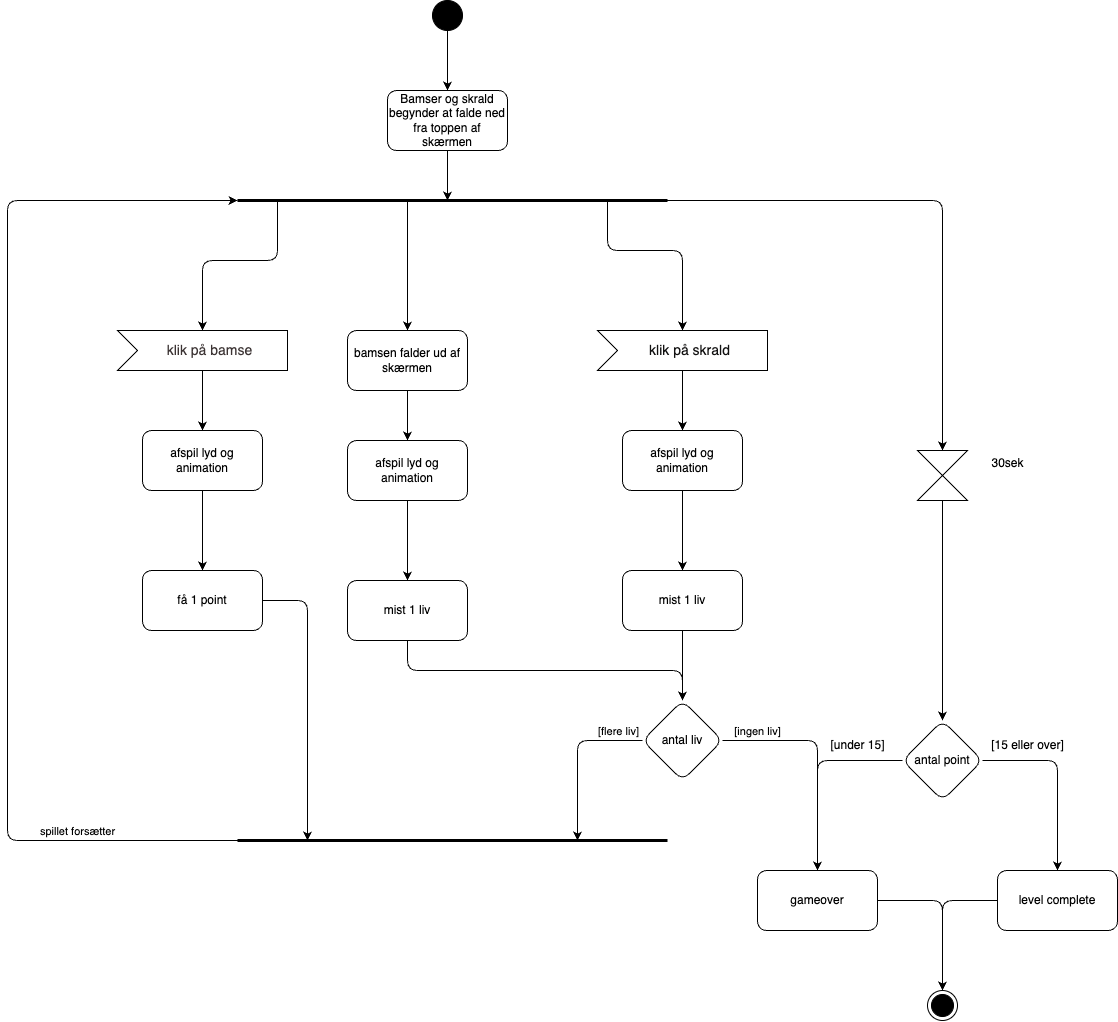

The diagram above was exported from draw.io. Its source (the exported page's mxGraphModel, read from the mxfile embedded in the PNG):
<mxGraphModel dx="2060" dy="2119" grid="1" gridSize="10" guides="1" tooltips="1" connect="1" arrows="1" fold="1" page="1" pageScale="1" pageWidth="850" pageHeight="1100" background="none" math="0" shadow="0">
  <root>
    <mxCell id="0" />
    <mxCell id="1" parent="0" />
    <mxCell id="Qj2_ZaWZMERQNmfYBCHz-12" style="edgeStyle=orthogonalEdgeStyle;rounded=1;orthogonalLoop=1;jettySize=auto;html=1;entryX=0.5;entryY=0;entryDx=0;entryDy=0;" parent="1" source="2" target="Qj2_ZaWZMERQNmfYBCHz-5" edge="1">
      <mxGeometry relative="1" as="geometry" />
    </mxCell>
    <mxCell id="2" value="&lt;font color=&quot;#121111&quot;&gt;klik på skrald&lt;/font&gt;" style="html=1;shape=mxgraph.infographic.ribbonSimple;notch1=20;notch2=0;align=center;verticalAlign=middle;fontSize=14;fontStyle=0;fillColor=#FFFFFF;flipH=0;spacingRight=0;spacingLeft=14;rounded=1;" parent="1" vertex="1">
      <mxGeometry x="310" y="270" width="170" height="40" as="geometry" />
    </mxCell>
    <mxCell id="Qj2_ZaWZMERQNmfYBCHz-11" style="edgeStyle=orthogonalEdgeStyle;rounded=1;orthogonalLoop=1;jettySize=auto;html=1;entryX=0.5;entryY=0;entryDx=0;entryDy=0;" parent="1" source="3" target="Qj2_ZaWZMERQNmfYBCHz-9" edge="1">
      <mxGeometry relative="1" as="geometry" />
    </mxCell>
    <mxCell id="3" value="klik på bamse" style="html=1;shape=mxgraph.infographic.ribbonSimple;notch1=20;notch2=0;align=center;verticalAlign=middle;fontSize=14;fontStyle=0;fillColor=#FFFFFF;flipH=0;spacingRight=0;spacingLeft=14;fontColor=#3c3434;labelBorderColor=none;labelBackgroundColor=none;rounded=1;" parent="1" vertex="1">
      <mxGeometry x="-170" y="270" width="170" height="40" as="geometry" />
    </mxCell>
    <mxCell id="Qj2_ZaWZMERQNmfYBCHz-7" value="" style="edgeStyle=orthogonalEdgeStyle;rounded=1;orthogonalLoop=1;jettySize=auto;html=1;" parent="1" source="Qj2_ZaWZMERQNmfYBCHz-5" target="Qj2_ZaWZMERQNmfYBCHz-6" edge="1">
      <mxGeometry relative="1" as="geometry" />
    </mxCell>
    <mxCell id="Qj2_ZaWZMERQNmfYBCHz-5" value="afspil lyd og animation" style="rounded=1;whiteSpace=wrap;html=1;" parent="1" vertex="1">
      <mxGeometry x="335" y="370" width="120" height="60" as="geometry" />
    </mxCell>
    <mxCell id="Qj2_ZaWZMERQNmfYBCHz-19" style="edgeStyle=orthogonalEdgeStyle;rounded=1;orthogonalLoop=1;jettySize=auto;html=1;entryX=0.5;entryY=0;entryDx=0;entryDy=0;" parent="1" source="Qj2_ZaWZMERQNmfYBCHz-6" target="Qj2_ZaWZMERQNmfYBCHz-18" edge="1">
      <mxGeometry relative="1" as="geometry" />
    </mxCell>
    <mxCell id="Qj2_ZaWZMERQNmfYBCHz-6" value="mist 1 liv" style="whiteSpace=wrap;html=1;rounded=1;" parent="1" vertex="1">
      <mxGeometry x="335" y="510" width="120" height="60" as="geometry" />
    </mxCell>
    <mxCell id="Qj2_ZaWZMERQNmfYBCHz-8" value="" style="edgeStyle=orthogonalEdgeStyle;rounded=1;orthogonalLoop=1;jettySize=auto;html=1;" parent="1" source="Qj2_ZaWZMERQNmfYBCHz-9" target="Qj2_ZaWZMERQNmfYBCHz-10" edge="1">
      <mxGeometry relative="1" as="geometry" />
    </mxCell>
    <mxCell id="Qj2_ZaWZMERQNmfYBCHz-9" value="afspil lyd og animation" style="rounded=1;whiteSpace=wrap;html=1;" parent="1" vertex="1">
      <mxGeometry x="-145" y="370" width="120" height="60" as="geometry" />
    </mxCell>
    <mxCell id="Qj2_ZaWZMERQNmfYBCHz-39" style="edgeStyle=orthogonalEdgeStyle;rounded=1;orthogonalLoop=1;jettySize=auto;html=1;" parent="1" source="Qj2_ZaWZMERQNmfYBCHz-10" edge="1">
      <mxGeometry relative="1" as="geometry">
        <mxPoint x="20" y="780" as="targetPoint" />
      </mxGeometry>
    </mxCell>
    <mxCell id="Qj2_ZaWZMERQNmfYBCHz-10" value="få 1 point" style="whiteSpace=wrap;html=1;rounded=1;" parent="1" vertex="1">
      <mxGeometry x="-145" y="510" width="120" height="60" as="geometry" />
    </mxCell>
    <mxCell id="Qj2_ZaWZMERQNmfYBCHz-17" style="edgeStyle=orthogonalEdgeStyle;rounded=1;orthogonalLoop=1;jettySize=auto;html=1;" parent="1" source="Qj2_ZaWZMERQNmfYBCHz-13" target="Qj2_ZaWZMERQNmfYBCHz-14" edge="1">
      <mxGeometry relative="1" as="geometry" />
    </mxCell>
    <mxCell id="Qj2_ZaWZMERQNmfYBCHz-13" value="afspil lyd og animation" style="rounded=1;whiteSpace=wrap;html=1;" parent="1" vertex="1">
      <mxGeometry x="60" y="380" width="120" height="60" as="geometry" />
    </mxCell>
    <mxCell id="Qj2_ZaWZMERQNmfYBCHz-54" style="edgeStyle=orthogonalEdgeStyle;rounded=1;orthogonalLoop=1;jettySize=auto;html=1;" parent="1" source="Qj2_ZaWZMERQNmfYBCHz-14" target="Qj2_ZaWZMERQNmfYBCHz-18" edge="1">
      <mxGeometry relative="1" as="geometry">
        <Array as="points">
          <mxPoint x="120" y="610" />
          <mxPoint x="395" y="610" />
        </Array>
      </mxGeometry>
    </mxCell>
    <mxCell id="Qj2_ZaWZMERQNmfYBCHz-14" value="mist 1 liv" style="whiteSpace=wrap;html=1;rounded=1;" parent="1" vertex="1">
      <mxGeometry x="60" y="520" width="120" height="60" as="geometry" />
    </mxCell>
    <mxCell id="Qj2_ZaWZMERQNmfYBCHz-16" style="edgeStyle=orthogonalEdgeStyle;rounded=1;orthogonalLoop=1;jettySize=auto;html=1;entryX=0.5;entryY=0;entryDx=0;entryDy=0;" parent="1" source="Qj2_ZaWZMERQNmfYBCHz-15" target="Qj2_ZaWZMERQNmfYBCHz-13" edge="1">
      <mxGeometry relative="1" as="geometry" />
    </mxCell>
    <mxCell id="Qj2_ZaWZMERQNmfYBCHz-15" value="bamsen falder ud af skærmen" style="rounded=1;whiteSpace=wrap;html=1;gradientColor=none;" parent="1" vertex="1">
      <mxGeometry x="60" y="270" width="120" height="60" as="geometry" />
    </mxCell>
    <mxCell id="Qj2_ZaWZMERQNmfYBCHz-31" style="edgeStyle=orthogonalEdgeStyle;rounded=1;orthogonalLoop=1;jettySize=auto;html=1;entryX=0.5;entryY=0;entryDx=0;entryDy=0;" parent="1" source="Qj2_ZaWZMERQNmfYBCHz-18" target="Qj2_ZaWZMERQNmfYBCHz-25" edge="1">
      <mxGeometry relative="1" as="geometry" />
    </mxCell>
    <mxCell id="Qj2_ZaWZMERQNmfYBCHz-33" value="[ingen liv]" style="edgeLabel;html=1;align=center;verticalAlign=middle;resizable=0;points=[];rounded=1;" parent="Qj2_ZaWZMERQNmfYBCHz-31" vertex="1" connectable="0">
      <mxGeometry x="-0.817" y="-2" relative="1" as="geometry">
        <mxPoint x="14" y="-12" as="offset" />
      </mxGeometry>
    </mxCell>
    <mxCell id="Qj2_ZaWZMERQNmfYBCHz-37" style="edgeStyle=orthogonalEdgeStyle;rounded=1;orthogonalLoop=1;jettySize=auto;html=1;" parent="1" source="Qj2_ZaWZMERQNmfYBCHz-18" edge="1">
      <mxGeometry relative="1" as="geometry">
        <mxPoint x="290" y="780" as="targetPoint" />
      </mxGeometry>
    </mxCell>
    <mxCell id="Qj2_ZaWZMERQNmfYBCHz-55" value="[flere liv]" style="edgeLabel;html=1;align=center;verticalAlign=middle;resizable=0;points=[];rounded=1;" parent="Qj2_ZaWZMERQNmfYBCHz-37" vertex="1" connectable="0">
      <mxGeometry x="-0.7258" y="-3" relative="1" as="geometry">
        <mxPoint x="-2" y="-7" as="offset" />
      </mxGeometry>
    </mxCell>
    <mxCell id="Qj2_ZaWZMERQNmfYBCHz-18" value="antal liv" style="rhombus;whiteSpace=wrap;html=1;rounded=1;" parent="1" vertex="1">
      <mxGeometry x="355" y="640" width="80" height="80" as="geometry" />
    </mxCell>
    <mxCell id="Qj2_ZaWZMERQNmfYBCHz-20" value="" style="endArrow=none;startArrow=none;endFill=0;startFill=0;endSize=8;html=1;verticalAlign=bottom;labelBackgroundColor=none;strokeWidth=3;rounded=1;" parent="1" edge="1">
      <mxGeometry width="160" relative="1" as="geometry">
        <mxPoint x="-50" y="140" as="sourcePoint" />
        <mxPoint x="380" y="140" as="targetPoint" />
      </mxGeometry>
    </mxCell>
    <mxCell id="Qj2_ZaWZMERQNmfYBCHz-30" style="edgeStyle=orthogonalEdgeStyle;rounded=1;orthogonalLoop=1;jettySize=auto;html=1;entryX=0.5;entryY=0;entryDx=0;entryDy=0;" parent="1" source="Qj2_ZaWZMERQNmfYBCHz-21" target="Qj2_ZaWZMERQNmfYBCHz-24" edge="1">
      <mxGeometry relative="1" as="geometry" />
    </mxCell>
    <mxCell id="Qj2_ZaWZMERQNmfYBCHz-21" value="" style="shape=collate;html=1;rounded=1;" parent="1" vertex="1">
      <mxGeometry x="630" y="390" width="50" height="50" as="geometry" />
    </mxCell>
    <mxCell id="Qj2_ZaWZMERQNmfYBCHz-22" value="&lt;div&gt;30sek&lt;/div&gt;" style="text;html=1;align=center;verticalAlign=middle;resizable=0;points=[];autosize=1;strokeColor=none;fillColor=none;rounded=1;" parent="1" vertex="1">
      <mxGeometry x="690" y="388" width="60" height="30" as="geometry" />
    </mxCell>
    <mxCell id="Qj2_ZaWZMERQNmfYBCHz-27" style="edgeStyle=orthogonalEdgeStyle;rounded=1;orthogonalLoop=1;jettySize=auto;html=1;entryX=0.5;entryY=0;entryDx=0;entryDy=0;" parent="1" source="Qj2_ZaWZMERQNmfYBCHz-24" target="Qj2_ZaWZMERQNmfYBCHz-25" edge="1">
      <mxGeometry relative="1" as="geometry" />
    </mxCell>
    <mxCell id="Qj2_ZaWZMERQNmfYBCHz-28" style="edgeStyle=orthogonalEdgeStyle;rounded=1;orthogonalLoop=1;jettySize=auto;html=1;" parent="1" source="Qj2_ZaWZMERQNmfYBCHz-24" target="Qj2_ZaWZMERQNmfYBCHz-26" edge="1">
      <mxGeometry relative="1" as="geometry" />
    </mxCell>
    <mxCell id="Qj2_ZaWZMERQNmfYBCHz-24" value="antal point" style="rhombus;whiteSpace=wrap;html=1;rounded=1;" parent="1" vertex="1">
      <mxGeometry x="615" y="660" width="80" height="80" as="geometry" />
    </mxCell>
    <mxCell id="Qj2_ZaWZMERQNmfYBCHz-61" style="edgeStyle=orthogonalEdgeStyle;rounded=1;orthogonalLoop=1;jettySize=auto;html=1;entryX=0.5;entryY=0;entryDx=0;entryDy=0;" parent="1" source="Qj2_ZaWZMERQNmfYBCHz-25" target="Qj2_ZaWZMERQNmfYBCHz-59" edge="1">
      <mxGeometry relative="1" as="geometry" />
    </mxCell>
    <mxCell id="Qj2_ZaWZMERQNmfYBCHz-25" value="gameover" style="whiteSpace=wrap;html=1;rounded=1;" parent="1" vertex="1">
      <mxGeometry x="470" y="810" width="120" height="60" as="geometry" />
    </mxCell>
    <mxCell id="Qj2_ZaWZMERQNmfYBCHz-60" style="edgeStyle=orthogonalEdgeStyle;rounded=1;orthogonalLoop=1;jettySize=auto;html=1;entryX=0.5;entryY=0;entryDx=0;entryDy=0;" parent="1" source="Qj2_ZaWZMERQNmfYBCHz-26" target="Qj2_ZaWZMERQNmfYBCHz-59" edge="1">
      <mxGeometry relative="1" as="geometry" />
    </mxCell>
    <mxCell id="Qj2_ZaWZMERQNmfYBCHz-26" value="level complete" style="whiteSpace=wrap;html=1;rounded=1;" parent="1" vertex="1">
      <mxGeometry x="710" y="810" width="120" height="60" as="geometry" />
    </mxCell>
    <mxCell id="Qj2_ZaWZMERQNmfYBCHz-34" value="[under 15]" style="text;html=1;align=center;verticalAlign=middle;resizable=0;points=[];autosize=1;strokeColor=none;fillColor=none;rounded=1;" parent="1" vertex="1">
      <mxGeometry x="530" y="670" width="80" height="30" as="geometry" />
    </mxCell>
    <mxCell id="Qj2_ZaWZMERQNmfYBCHz-35" value="[15 eller over]" style="text;html=1;align=center;verticalAlign=middle;resizable=0;points=[];autosize=1;strokeColor=none;fillColor=none;rounded=1;" parent="1" vertex="1">
      <mxGeometry x="690" y="670" width="100" height="30" as="geometry" />
    </mxCell>
    <mxCell id="Qj2_ZaWZMERQNmfYBCHz-36" value="" style="endArrow=none;startArrow=none;endFill=0;startFill=0;endSize=8;html=1;verticalAlign=bottom;labelBackgroundColor=none;strokeWidth=3;rounded=1;" parent="1" edge="1">
      <mxGeometry width="160" relative="1" as="geometry">
        <mxPoint x="-50" y="780" as="sourcePoint" />
        <mxPoint x="380" y="780" as="targetPoint" />
      </mxGeometry>
    </mxCell>
    <mxCell id="Qj2_ZaWZMERQNmfYBCHz-41" value="" style="endArrow=classic;html=1;rounded=1;" parent="1" edge="1">
      <mxGeometry width="50" height="50" relative="1" as="geometry">
        <mxPoint x="-50" y="780" as="sourcePoint" />
        <mxPoint x="-50" y="140" as="targetPoint" />
        <Array as="points">
          <mxPoint x="-280" y="780" />
          <mxPoint x="-280" y="140" />
        </Array>
      </mxGeometry>
    </mxCell>
    <mxCell id="Qj2_ZaWZMERQNmfYBCHz-56" value="spillet forsætter" style="edgeLabel;html=1;align=center;verticalAlign=middle;resizable=0;points=[];rounded=1;" parent="Qj2_ZaWZMERQNmfYBCHz-41" vertex="1" connectable="0">
      <mxGeometry x="-0.7034" relative="1" as="geometry">
        <mxPoint x="3" y="-10" as="offset" />
      </mxGeometry>
    </mxCell>
    <mxCell id="Qj2_ZaWZMERQNmfYBCHz-43" value="" style="endArrow=classic;html=1;rounded=1;entryX=0.5;entryY=0;entryDx=0;entryDy=0;" parent="1" target="Qj2_ZaWZMERQNmfYBCHz-21" edge="1">
      <mxGeometry width="50" height="50" relative="1" as="geometry">
        <mxPoint x="380" y="140" as="sourcePoint" />
        <mxPoint x="520" y="480" as="targetPoint" />
        <Array as="points">
          <mxPoint x="655" y="140" />
        </Array>
      </mxGeometry>
    </mxCell>
    <mxCell id="Qj2_ZaWZMERQNmfYBCHz-49" style="edgeStyle=orthogonalEdgeStyle;rounded=1;orthogonalLoop=1;jettySize=auto;html=1;" parent="1" source="Qj2_ZaWZMERQNmfYBCHz-44" edge="1">
      <mxGeometry relative="1" as="geometry">
        <mxPoint x="160" y="140" as="targetPoint" />
      </mxGeometry>
    </mxCell>
    <mxCell id="Qj2_ZaWZMERQNmfYBCHz-44" value="Bamser og skrald begynder at falde ned fra toppen af skærmen" style="rounded=1;whiteSpace=wrap;html=1;" parent="1" vertex="1">
      <mxGeometry x="100" y="30" width="120" height="60" as="geometry" />
    </mxCell>
    <mxCell id="Qj2_ZaWZMERQNmfYBCHz-50" value="" style="endArrow=classic;html=1;rounded=1;entryX=0;entryY=0;entryDx=85;entryDy=0;entryPerimeter=0;" parent="1" target="3" edge="1">
      <mxGeometry width="50" height="50" relative="1" as="geometry">
        <mxPoint x="-10" y="140" as="sourcePoint" />
        <mxPoint x="-10" y="310" as="targetPoint" />
        <Array as="points">
          <mxPoint x="-10" y="200" />
          <mxPoint x="-85" y="200" />
        </Array>
      </mxGeometry>
    </mxCell>
    <mxCell id="Qj2_ZaWZMERQNmfYBCHz-52" value="" style="endArrow=classic;html=1;rounded=1;entryX=0;entryY=0;entryDx=85;entryDy=0;entryPerimeter=0;" parent="1" target="2" edge="1">
      <mxGeometry width="50" height="50" relative="1" as="geometry">
        <mxPoint x="320" y="140" as="sourcePoint" />
        <mxPoint x="260" y="260" as="targetPoint" />
        <Array as="points">
          <mxPoint x="320" y="190" />
          <mxPoint x="395" y="190" />
        </Array>
      </mxGeometry>
    </mxCell>
    <mxCell id="Qj2_ZaWZMERQNmfYBCHz-53" value="" style="endArrow=classic;html=1;rounded=1;entryX=0.5;entryY=0;entryDx=0;entryDy=0;" parent="1" target="Qj2_ZaWZMERQNmfYBCHz-15" edge="1">
      <mxGeometry width="50" height="50" relative="1" as="geometry">
        <mxPoint x="120" y="140" as="sourcePoint" />
        <mxPoint x="260" y="260" as="targetPoint" />
      </mxGeometry>
    </mxCell>
    <mxCell id="Qj2_ZaWZMERQNmfYBCHz-58" style="edgeStyle=orthogonalEdgeStyle;rounded=1;orthogonalLoop=1;jettySize=auto;html=1;entryX=0.5;entryY=0;entryDx=0;entryDy=0;" parent="1" source="Qj2_ZaWZMERQNmfYBCHz-57" target="Qj2_ZaWZMERQNmfYBCHz-44" edge="1">
      <mxGeometry relative="1" as="geometry" />
    </mxCell>
    <mxCell id="Qj2_ZaWZMERQNmfYBCHz-57" value="" style="ellipse;fillColor=strokeColor;html=1;rounded=1;" parent="1" vertex="1">
      <mxGeometry x="145" y="-60" width="30" height="30" as="geometry" />
    </mxCell>
    <mxCell id="Qj2_ZaWZMERQNmfYBCHz-59" value="" style="ellipse;html=1;shape=endState;fillColor=strokeColor;rounded=1;" parent="1" vertex="1">
      <mxGeometry x="640" y="930" width="30" height="30" as="geometry" />
    </mxCell>
  </root>
</mxGraphModel>